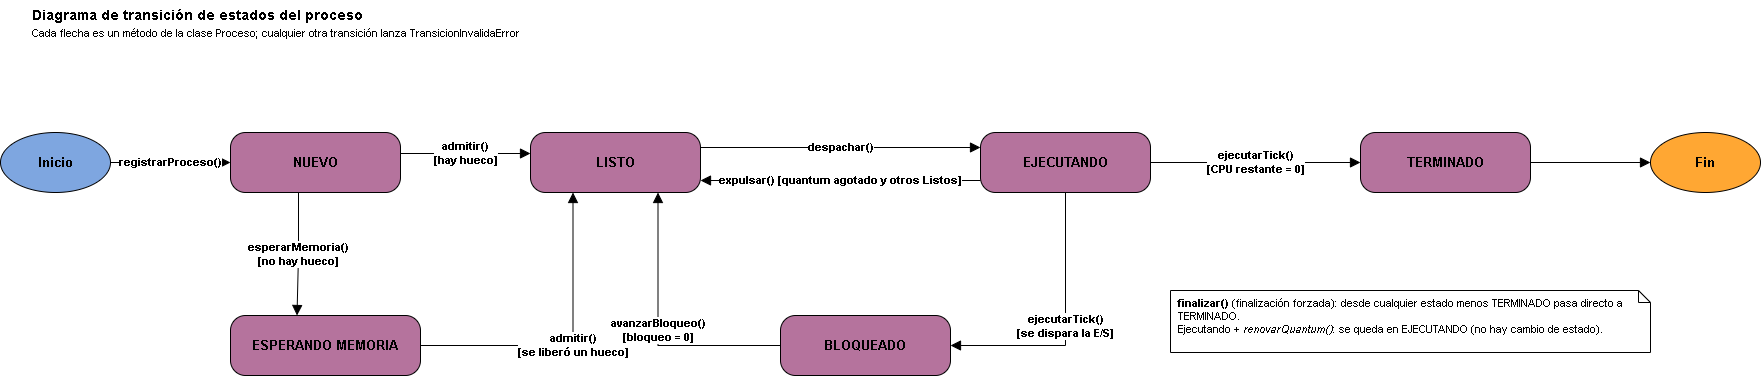

The diagram above was exported from draw.io. Its source (the exported page's mxGraphModel, read from the mxfile embedded in the PNG):
<mxGraphModel dx="1792" dy="981" grid="1" gridSize="10" guides="1" tooltips="1" connect="1" arrows="1" fold="1" page="1" pageScale="1" pageWidth="827" pageHeight="1169" math="0" shadow="0">
  <root>
    <mxCell id="0" />
    <mxCell id="1" parent="0" />
    <mxCell id="s_ZuddMa4NoVAThTY7Nj-1" parent="1" style="text;html=1;align=left;verticalAlign=top;fontSize=14;" value="&lt;b&gt;Diagrama de transición de estados del proceso&lt;/b&gt;&lt;br&gt;&lt;font style='font-size:11px'&gt;Cada flecha es un método de la clase Proceso; cualquier otra transición lanza TransicionInvalidaError&lt;/font&gt;" vertex="1">
      <mxGeometry height="45" width="760" x="40" y="10" as="geometry" />
    </mxCell>
    <mxCell id="s_ZuddMa4NoVAThTY7Nj-2" parent="1" style="ellipse;whiteSpace=wrap;html=1;fontSize=13;fontStyle=1;fillColor=#7EA6E0;strokeColor=#000000;" value="Inicio" vertex="1">
      <mxGeometry height="60" width="110" x="10" y="142" as="geometry" />
    </mxCell>
    <mxCell id="s_ZuddMa4NoVAThTY7Nj-3" parent="1" style="rounded=1;arcSize=25;whiteSpace=wrap;html=1;fontSize=13;fontStyle=1;fillColor=#B5739D;strokeColor=#000000;" value="NUEVO" vertex="1">
      <mxGeometry height="60" width="170" x="240" y="142" as="geometry" />
    </mxCell>
    <mxCell id="s_ZuddMa4NoVAThTY7Nj-4" parent="1" style="rounded=1;arcSize=25;whiteSpace=wrap;html=1;fontSize=13;fontStyle=1;fillColor=#B5739D;strokeColor=#000000;" value="ESPERANDO MEMORIA" vertex="1">
      <mxGeometry height="60" width="190" x="240" y="325" as="geometry" />
    </mxCell>
    <mxCell id="s_ZuddMa4NoVAThTY7Nj-5" parent="1" style="rounded=1;arcSize=25;whiteSpace=wrap;html=1;fontSize=13;fontStyle=1;fillColor=#B5739D;strokeColor=#000000;" value="LISTO" vertex="1">
      <mxGeometry height="60" width="170" x="540" y="142" as="geometry" />
    </mxCell>
    <mxCell id="s_ZuddMa4NoVAThTY7Nj-6" parent="1" style="rounded=1;arcSize=25;whiteSpace=wrap;html=1;fontSize=13;fontStyle=1;fillColor=#B5739D;strokeColor=#000000;" value="EJECUTANDO" vertex="1">
      <mxGeometry height="60" width="170" x="990" y="142" as="geometry" />
    </mxCell>
    <mxCell id="s_ZuddMa4NoVAThTY7Nj-7" parent="1" style="rounded=1;arcSize=25;whiteSpace=wrap;html=1;fontSize=13;fontStyle=1;fillColor=#B5739D;strokeColor=#000000;" value="BLOQUEADO" vertex="1">
      <mxGeometry height="60" width="170" x="790" y="325" as="geometry" />
    </mxCell>
    <mxCell id="s_ZuddMa4NoVAThTY7Nj-8" parent="1" style="rounded=1;arcSize=25;whiteSpace=wrap;html=1;fontSize=13;fontStyle=1;fillColor=#B5739D;strokeColor=#000000;" value="TERMINADO" vertex="1">
      <mxGeometry height="60" width="170" x="1370" y="142" as="geometry" />
    </mxCell>
    <mxCell id="s_ZuddMa4NoVAThTY7Nj-9" parent="1" style="ellipse;whiteSpace=wrap;html=1;fontSize=13;fontStyle=1;fillColor=#FFA733;strokeColor=#000000;" value="Fin" vertex="1">
      <mxGeometry height="60" width="110" x="1660" y="142" as="geometry" />
    </mxCell>
    <mxCell id="s_ZuddMa4NoVAThTY7Nj-10" edge="1" parent="1" source="s_ZuddMa4NoVAThTY7Nj-2" style="endArrow=block;endFill=1;endSize=8;html=1;rounded=0;edgeStyle=orthogonalEdgeStyle;fontSize=11;fontStyle=1;labelBackgroundColor=#ffffff;exitX=1;exitY=0.5;entryX=0;entryY=0.5;exitDx=0;exitDy=0;entryDx=0;entryDy=0;" target="s_ZuddMa4NoVAThTY7Nj-3" value="registrarProceso()">
      <mxGeometry relative="1" as="geometry" />
    </mxCell>
    <mxCell id="s_ZuddMa4NoVAThTY7Nj-11" edge="1" parent="1" source="s_ZuddMa4NoVAThTY7Nj-3" style="endArrow=block;endFill=1;endSize=8;html=1;rounded=0;edgeStyle=orthogonalEdgeStyle;fontSize=11;fontStyle=1;labelBackgroundColor=#ffffff;exitX=1;exitY=0.35;entryX=0;entryY=0.35;exitDx=0;exitDy=0;entryDx=0;entryDy=0;" target="s_ZuddMa4NoVAThTY7Nj-5" value="admitir()&lt;br&gt;[hay hueco]">
      <mxGeometry relative="1" as="geometry" />
    </mxCell>
    <mxCell id="s_ZuddMa4NoVAThTY7Nj-12" edge="1" parent="1" source="s_ZuddMa4NoVAThTY7Nj-3" style="endArrow=block;endFill=1;endSize=8;html=1;rounded=0;edgeStyle=orthogonalEdgeStyle;fontSize=11;fontStyle=1;labelBackgroundColor=#ffffff;exitX=0.4;exitY=1;entryX=0.35;entryY=0;exitDx=0;exitDy=0;entryDx=0;entryDy=0;" target="s_ZuddMa4NoVAThTY7Nj-4" value="esperarMemoria()&lt;br&gt;[no hay hueco]">
      <mxGeometry relative="1" as="geometry" />
    </mxCell>
    <mxCell id="s_ZuddMa4NoVAThTY7Nj-13" edge="1" parent="1" source="s_ZuddMa4NoVAThTY7Nj-4" style="endArrow=block;endFill=1;endSize=8;html=1;rounded=0;edgeStyle=orthogonalEdgeStyle;fontSize=11;fontStyle=1;labelBackgroundColor=#ffffff;exitX=1;exitY=0.5;entryX=0.25;entryY=1;exitDx=0;exitDy=0;entryDx=0;entryDy=0;" target="s_ZuddMa4NoVAThTY7Nj-5" value="admitir()&lt;br&gt;[se liberó un hueco]">
      <mxGeometry relative="1" as="geometry">
        <Array as="points">
          <mxPoint x="582" y="355" />
        </Array>
      </mxGeometry>
    </mxCell>
    <mxCell id="s_ZuddMa4NoVAThTY7Nj-14" edge="1" parent="1" source="s_ZuddMa4NoVAThTY7Nj-5" style="endArrow=block;endFill=1;endSize=8;html=1;rounded=0;edgeStyle=orthogonalEdgeStyle;fontSize=11;fontStyle=1;labelBackgroundColor=#ffffff;exitX=1;exitY=0.25;entryX=0;entryY=0.25;exitDx=0;exitDy=0;entryDx=0;entryDy=0;" target="s_ZuddMa4NoVAThTY7Nj-6" value="despachar()">
      <mxGeometry relative="1" as="geometry" />
    </mxCell>
    <mxCell id="s_ZuddMa4NoVAThTY7Nj-15" edge="1" parent="1" source="s_ZuddMa4NoVAThTY7Nj-6" style="endArrow=block;endFill=1;endSize=8;html=1;rounded=0;edgeStyle=orthogonalEdgeStyle;fontSize=11;fontStyle=1;labelBackgroundColor=#ffffff;exitX=0;exitY=0.8;entryX=1;entryY=0.8;exitDx=0;exitDy=0;entryDx=0;entryDy=0;" target="s_ZuddMa4NoVAThTY7Nj-5" value="expulsar() [quantum agotado y otros Listos]">
      <mxGeometry relative="1" as="geometry" />
    </mxCell>
    <mxCell id="s_ZuddMa4NoVAThTY7Nj-16" edge="1" parent="1" source="s_ZuddMa4NoVAThTY7Nj-6" style="endArrow=block;endFill=1;endSize=8;html=1;rounded=0;edgeStyle=orthogonalEdgeStyle;fontSize=11;fontStyle=1;labelBackgroundColor=#ffffff;exitX=0.5;exitY=1;entryX=1;entryY=0.5;exitDx=0;exitDy=0;entryDx=0;entryDy=0;" target="s_ZuddMa4NoVAThTY7Nj-7" value="ejecutarTick()&lt;br&gt;[se dispara la E/S]">
      <mxGeometry relative="1" as="geometry">
        <Array as="points">
          <mxPoint x="1075" y="355" />
        </Array>
      </mxGeometry>
    </mxCell>
    <mxCell id="s_ZuddMa4NoVAThTY7Nj-17" edge="1" parent="1" source="s_ZuddMa4NoVAThTY7Nj-7" style="endArrow=block;endFill=1;endSize=8;html=1;rounded=0;edgeStyle=orthogonalEdgeStyle;fontSize=11;fontStyle=1;labelBackgroundColor=#ffffff;exitX=0;exitY=0.5;entryX=0.75;entryY=1;exitDx=0;exitDy=0;entryDx=0;entryDy=0;" target="s_ZuddMa4NoVAThTY7Nj-5" value="avanzarBloqueo()&lt;br&gt;[bloqueo = 0]">
      <mxGeometry relative="1" as="geometry">
        <Array as="points">
          <mxPoint x="667" y="355" />
        </Array>
      </mxGeometry>
    </mxCell>
    <mxCell id="s_ZuddMa4NoVAThTY7Nj-18" edge="1" parent="1" source="s_ZuddMa4NoVAThTY7Nj-6" style="endArrow=block;endFill=1;endSize=8;html=1;rounded=0;edgeStyle=orthogonalEdgeStyle;fontSize=11;fontStyle=1;labelBackgroundColor=#ffffff;exitX=1;exitY=0.5;entryX=0;entryY=0.5;exitDx=0;exitDy=0;entryDx=0;entryDy=0;" target="s_ZuddMa4NoVAThTY7Nj-8" value="ejecutarTick()&lt;br&gt;[CPU restante = 0]">
      <mxGeometry relative="1" as="geometry" />
    </mxCell>
    <mxCell id="s_ZuddMa4NoVAThTY7Nj-19" edge="1" parent="1" source="s_ZuddMa4NoVAThTY7Nj-8" style="endArrow=block;endFill=1;endSize=8;html=1;rounded=0;edgeStyle=orthogonalEdgeStyle;fontSize=11;fontStyle=1;labelBackgroundColor=#ffffff;exitX=1;exitY=0.5;entryX=0;entryY=0.5;exitDx=0;exitDy=0;entryDx=0;entryDy=0;" target="s_ZuddMa4NoVAThTY7Nj-9" value="">
      <mxGeometry relative="1" as="geometry" />
    </mxCell>
    <mxCell id="s_ZuddMa4NoVAThTY7Nj-20" parent="1" style="shape=note;size=12;whiteSpace=wrap;html=1;align=left;verticalAlign=top;spacingLeft=6;fontSize=11;fillColor=#ffffff;" value="&lt;b&gt;finalizar()&lt;/b&gt; (finalización forzada): desde cualquier estado menos TERMINADO pasa directo a TERMINADO.&lt;br&gt;Ejecutando + &lt;i&gt;renovarQuantum()&lt;/i&gt;: se queda en EJECUTANDO (no hay cambio de estado)." vertex="1">
      <mxGeometry height="62" width="480" x="1180" y="300" as="geometry" />
    </mxCell>
  </root>
</mxGraphModel>